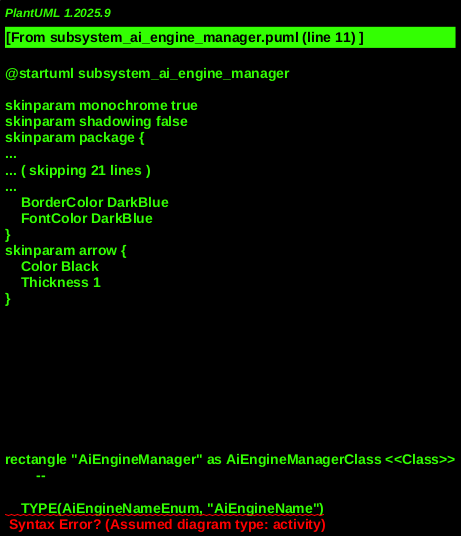

The diagram above was rendered by PlantUML. Its source (embedded in the PNG):
@startuml subsystem_ai_engine_manager
!include _shared.puml

' AI Engine Manager Module
' MODULE: AiManagerModule, "maestro/ai/manager.py"
rectangle "AiEngineManager" as AiEngineManagerClass <<Class>>
        --

' AI Types Module
' MODULE: AiTypesModule, "maestro/ai/types.py"
    TYPE(AiEngineNameEnum, "AiEngineName")
rectangle "EngineCapabilities" as EngineCapabilitiesClass <<Class>>
rectangle "PromptRef" as PromptRefClass <<Class>>
rectangle "RunOpts" as RunOptsClass <<Class>>
    PROTOCOL(AiEngineSpecProtocol, "AiEngineSpec")
    PROTOCOL(AiSubprocessRunnerProtocol, "AiSubprocessRunner")
rectangle "FakeProcessResult" as FakeProcessResultClass <<Class>>
rectangle "AiRunResult" as AiRunResultClass <<Class>>

' AI Runner Module
' MODULE: AiRunnerModule, "maestro/ai/runner.py"
rectangle "RunResult" as RunResultClass <<Class>>
rectangle "run_engine_command()" as RunEngineCommand <<Function>>
rectangle "_run_subprocess_command()" as _RunSubprocessCommand <<Function>>
rectangle "_run_qwen_transport()" as _RunQwenTransport <<Function>>
rectangle "_parse_json_events()" as _ParseJsonEvents <<Function>>
rectangle "_get_remaining_buffer()" as _GetRemainingBuffer <<Function>>
rectangle "_extract_session_id_from_events()" as _ExtractSessionIdFromEvents <<Function>>
rectangle "_normalize_event()" as _NormalizeEvent <<Function>>

' AI Engines Package
' MODULE: AiEnginesPackage, "maestro/ai/engines/"
rectangle "get_spec(engine_name) [__init__.py]" as GetSpecFactory <<Function>>
rectangle "QwenEngineSpec [qwen.py]" as QwenEngineSpecClass <<Class>>
    ' ... Other engine specs (Gemini, Claude, Codex)

' AI Session Manager Module
' MODULE: AiSessionManagerModule, "maestro/ai/session_manager.py"
rectangle "AISessionManager" as AISessionManagerClass <<Class>>
        --
rectangle "extract_session_id()" as ExtractSessionIDFn <<Function>>

' AI Stream Render Module
' MODULE: AiStreamRenderModule, "maestro/ai/stream_render.py"
rectangle "StreamRenderer" as StreamRendererClass <<Class>>
rectangle "AiStreamEvent" as AiStreamEventClass <<Class>>

' AI Qwen Extractor Module
' MODULE: AiQwenExtractorModule, "maestro/ai/qwen_extractor.py"
rectangle "extract_qwen_assistant_text()" as ExtractQwenAssistantText <<Function>>
rectangle "filter_qwen_events_for_verbose_mode()" as FilterQwenEvents <<Function>>

' External AI Engine Binaries
rectangle "External AI Engine Binary" as AiEngineBinary <<Actor>>
CLOUD(InternalQwenClient, "Internal Qwen Client (stdio/tcp)")

' Persistent Stores
rectangle "docs/state/ai_sessions.json" as AiSessionsJson <<Data Store>>
rectangle "docs/logs/ai/" as AiLogsDir <<Data Store>>
rectangle "stdout" as Stdout <<Data Store>>
rectangle "stderr" as Stderr <<Data Store>>

' Relationships

' AiEngineManager orchestrates
AiEngineManagerClass --> GetSpecFactory : "gets engine spec"
AiEngineManagerClass --> AiSessionManagerClass : "manages sessions"
AiEngineManagerClass --> AiRunnerModule.RunEngineCommand : "delegates execution"
AiEngineManagerClass --> PromptRefClass
AiEngineManagerClass --> RunOptsClass

' Engine Spec Definition
AiEngineSpecProtocol <|-- QwenEngineSpecClass
AiEngineSpecProtocol <.. AiEngineManagerClass : "uses spec methods"
AiEngineSpecProtocol --> EngineCapabilitiesClass : "defines capabilities"

QwenEngineSpecClass ..> RunOptsClass
QwenEngineSpecClass ..> PromptRefClass

GetSpecFactory --> QwenEngineSpecClass : "returns specific spec instance"
GetSpecFactory --> AiEngineNameEnum

' AI Runner execution flow
RunEngineCommand -[hidden]-> AiRunnerModule
RunEngineCommand -- _RunSubprocessCommand : "standard subprocess"
RunEngineCommand -- _RunQwenTransport : "Qwen specific client"

_RunSubprocessCommand --> AiEngineBinary : "invokes external binary"
_RunSubprocessCommand --> Stdout : "reads from"
_RunSubprocessCommand --> Stderr : "reads from"
_RunSubprocessCommand --> AiLogsDir : "writes logs"
_RunSubprocessCommand --> _ParseJsonEvents : "parses streaming output"
_RunSubprocessCommand --> _GetRemainingBuffer : "manages buffer"
_RunSubprocessCommand --> _ExtractSessionIdFromEvents : "extracts session ID"
_RunSubprocessCommand --> _NormalizeEvent : "normalizes events"
_RunSubprocessCommand --> StreamRendererClass : "renders events"
_RunSubprocessCommand --> AiQwenExtractorModule : "Qwen specific text extraction"

_RunQwenTransport --> InternalQwenClient : "invokes internal client"
_RunQwenTransport --> AiLogsDir : "writes logs (mock)"

_ParseJsonEvents --> AiStreamEventClass : "creates stream events"
_NormalizeEvent --> AiStreamEventClass : "creates normalized events"

_ExtractSessionIdFromEvents --> AiStreamEventClass : "extracts from events"

' Session Management
AiSessionManagerClass --> AiSessionsJson : "persists state to JSON file"
AiSessionManagerClass --> AiEngineNameEnum
AiSessionManagerClass --> ExtractSessionIDFn : "uses shared session ID extraction"

ExtractSessionIDFn --> AiStreamEventClass : "extracts from events"

' Results
AiRunResultClass <.. AiEngineManagerClass : "returns result"
RunResultClass <.. RunEngineCommand : "returns intermediate result"

@enduml